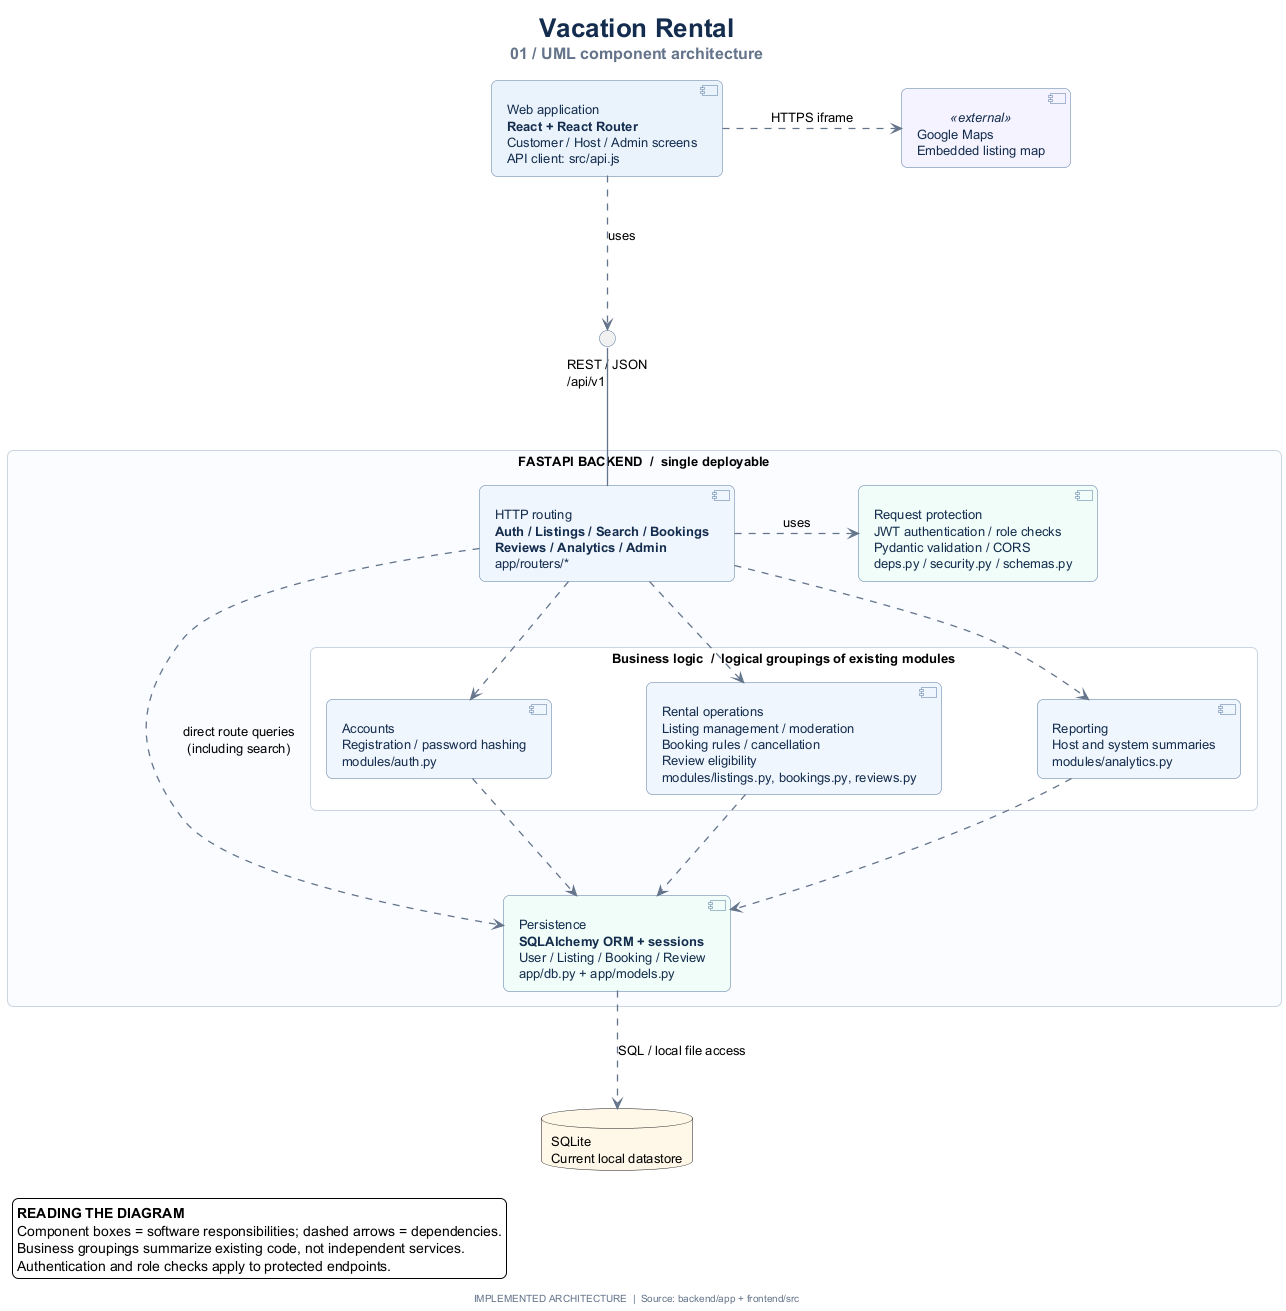

The diagram above was rendered by PlantUML. Its source (embedded in the PNG):
@startuml
title <size:26><color:#142D4E>Vacation Rental</color></size>\n<size:16><color:#64748B>01 / UML component architecture</color></size>
skinparam backgroundColor #FFFFFF
skinparam defaultFontName SansSerif
skinparam defaultFontSize 13
skinparam shadowing false
skinparam componentStyle uml2
skinparam roundCorner 12
skinparam ArrowColor #64748B
skinparam ArrowThickness 1.3
skinparam nodesep 95
skinparam ranksep 100
skinparam packageStyle rectangle
skinparam packageBorderColor #CBD5E1
skinparam packageFontColor #142D4E
skinparam componentBorderColor #52769E
skinparam componentBackgroundColor #F0F6FD
skinparam componentFontColor #142D4E
skinparam interfaceBorderColor #52769E
skinparam noteBackgroundColor #FFFBEB
skinparam noteBorderColor #D8B56C
skinparam noteFontColor #66542B
skinparam footerFontColor #64748B

component "Web application\n<b>React + React Router</b>\nCustomer / Host / Admin screens\nAPI client: src/api.js" as UI #EAF3FC
component "Google Maps\nEmbedded listing map" as Maps <<external>> #F5F3FF
interface "REST / JSON\n/api/v1" as REST

package "FASTAPI BACKEND  /  single deployable" #FAFCFF {
  component "HTTP routing\n<b>Auth / Listings / Search / Bookings</b>\n<b>Reviews / Analytics / Admin</b>\napp/routers/*" as Routes
  component "Request protection\nJWT authentication / role checks\nPydantic validation / CORS\ndeps.py / security.py / schemas.py" as Guard #F0FDF9

  package "Business logic  /  logical groupings of existing modules" #FFFFFF {
    component "Accounts\nRegistration / password hashing\nmodules/auth.py" as Accounts
    component "Rental operations\nListing management / moderation\nBooking rules / cancellation\nReview eligibility\nmodules/listings.py, bookings.py, reviews.py" as Rental
    component "Reporting\nHost and system summaries\nmodules/analytics.py" as Reporting
  }
  component "Persistence\n<b>SQLAlchemy ORM + sessions</b>\nUser / Listing / Booking / Review\napp/db.py + app/models.py" as ORM #F0FDF9
}
database "SQLite\nCurrent local datastore" as DB #FFF8E8

UI ..> REST : uses
REST -down- Routes
UI .right.> Maps : HTTPS iframe
Routes .right.> Guard : uses
Routes ..> Accounts
Routes ..> Rental
Routes ..> Reporting
Accounts ..> ORM
Rental ..> ORM
Reporting ..> ORM
Routes ..> ORM : direct route queries\n(including search)
ORM ..> DB : SQL / local file access

legend bottom left
  <b>READING THE DIAGRAM</b>
  Component boxes = software responsibilities; dashed arrows = dependencies.
  Business groupings summarize existing code, not independent services.
  Authentication and role checks apply to protected endpoints.
endlegend
footer IMPLEMENTED ARCHITECTURE  |  Source: backend/app + frontend/src
@enduml